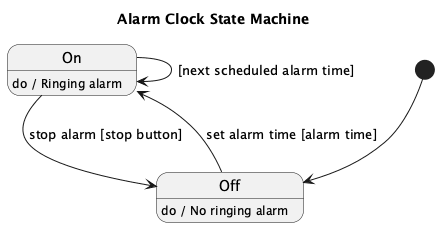

The diagram above was rendered by PlantUML. Its source (embedded in the PNG):
@startuml
title Alarm Clock State Machine

[*] --> Off

state On
On : do / Ringing alarm

state Off
Off : do / No ringing alarm

Off --> On : set alarm time [alarm time]
On --> Off : stop alarm [stop button]

On --> On : [next scheduled alarm time]

@enduml